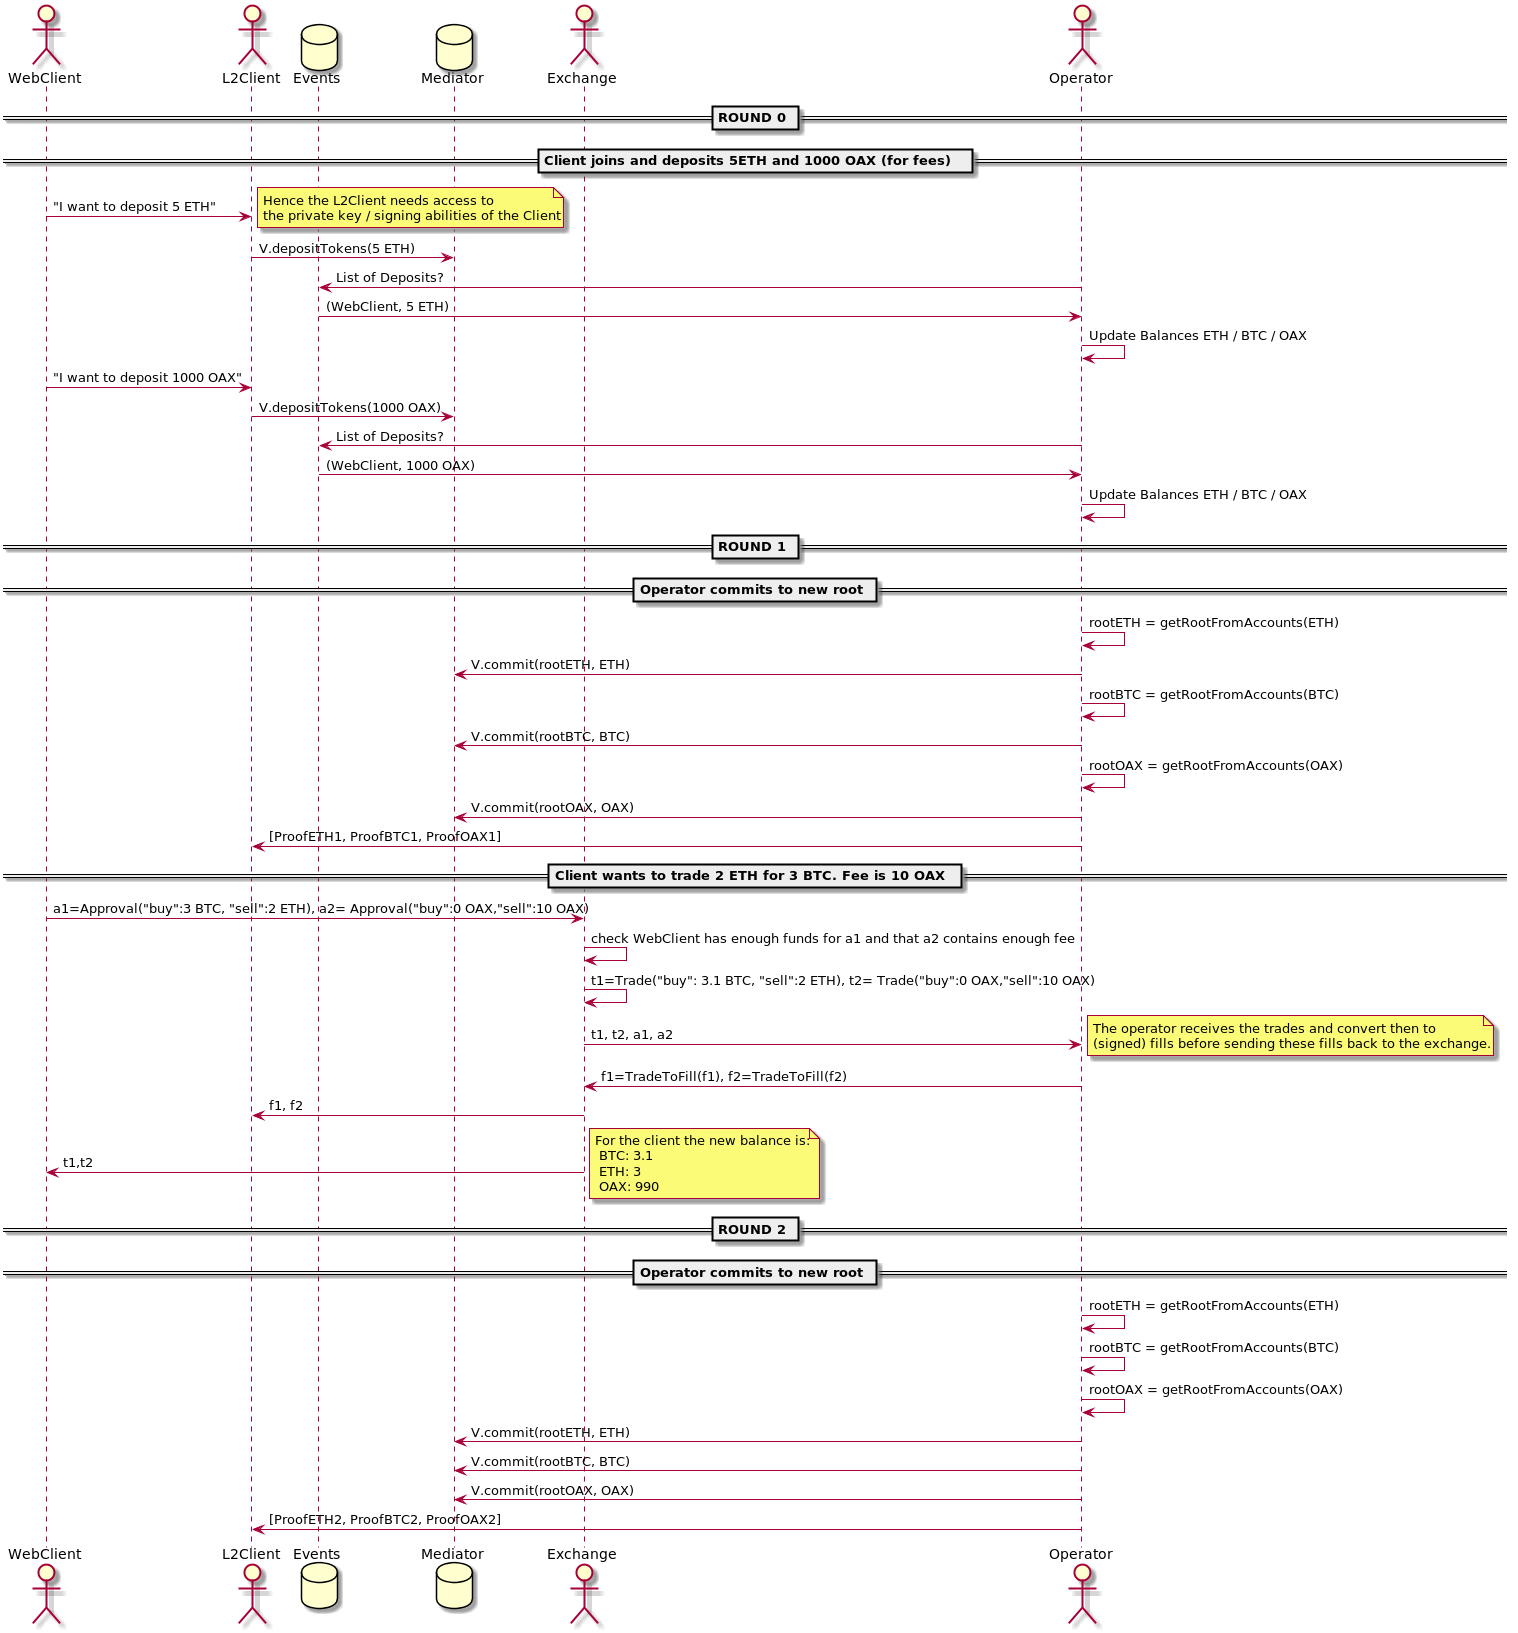

The diagram above was rendered by PlantUML. Its source (embedded in the PNG):
@startuml

actor WebClient
actor L2Client
database Events
database Mediator
actor Exchange
actor Operator

== ROUND 0 ==

== Client joins and deposits 5ETH and 1000 OAX (for fees)  ==

WebClient -> L2Client: "I want to deposit 5 ETH"
note right
Hence the L2Client needs access to
the private key / signing abilities of the Client
end note

L2Client -> Mediator: V.depositTokens(5 ETH)

Operator -> Events: List of Deposits?
Events -> Operator: (WebClient, 5 ETH)

Operator -> Operator: Update Balances ETH / BTC / OAX


WebClient -> L2Client: "I want to deposit 1000 OAX"

L2Client -> Mediator: V.depositTokens(1000 OAX)

Operator -> Events: List of Deposits?
Events -> Operator: (WebClient, 1000 OAX)

Operator -> Operator: Update Balances ETH / BTC / OAX

== ROUND 1 ==

== Operator commits to new root ==

Operator -> Operator: rootETH = getRootFromAccounts(ETH)
Operator -> Mediator: V.commit(rootETH, ETH)

Operator -> Operator: rootBTC = getRootFromAccounts(BTC)
Operator -> Mediator: V.commit(rootBTC, BTC)

Operator -> Operator: rootOAX = getRootFromAccounts(OAX)
Operator -> Mediator: V.commit(rootOAX, OAX)

Operator -> L2Client: [ProofETH1, ProofBTC1, ProofOAX1]


== Client wants to trade 2 ETH for 3 BTC. Fee is 10 OAX  ==

WebClient -> Exchange: a1=Approval("buy":3 BTC, "sell":2 ETH), a2= Approval("buy":0 OAX,"sell":10 OAX)

Exchange -> Exchange: check WebClient has enough funds for a1 and that a2 contains enough fee

Exchange -> Exchange: t1=Trade("buy": 3.1 BTC, "sell":2 ETH), t2= Trade("buy":0 OAX,"sell":10 OAX)

Exchange -> Operator: t1, t2, a1, a2


note right
The operator receives the trades and convert then to
(signed) fills before sending these fills back to the exchange.
end note
Operator -> Exchange: f1=TradeToFill(f1), f2=TradeToFill(f2)

Exchange -> L2Client: f1, f2

Exchange -> WebClient: t1,t2

== ROUND 2 ==

== Operator commits to new root ==
note right
For the client the new balance is:
 BTC: 3.1
 ETH: 3
 OAX: 990
end note

Operator -> Operator: rootETH = getRootFromAccounts(ETH)
Operator -> Operator: rootBTC = getRootFromAccounts(BTC)
Operator -> Operator: rootOAX = getRootFromAccounts(OAX)

Operator -> Mediator: V.commit(rootETH, ETH)
Operator -> Mediator: V.commit(rootBTC, BTC)
Operator -> Mediator: V.commit(rootOAX, OAX)

Operator -> L2Client: [ProofETH2, ProofBTC2, ProofOAX2]

@enduml